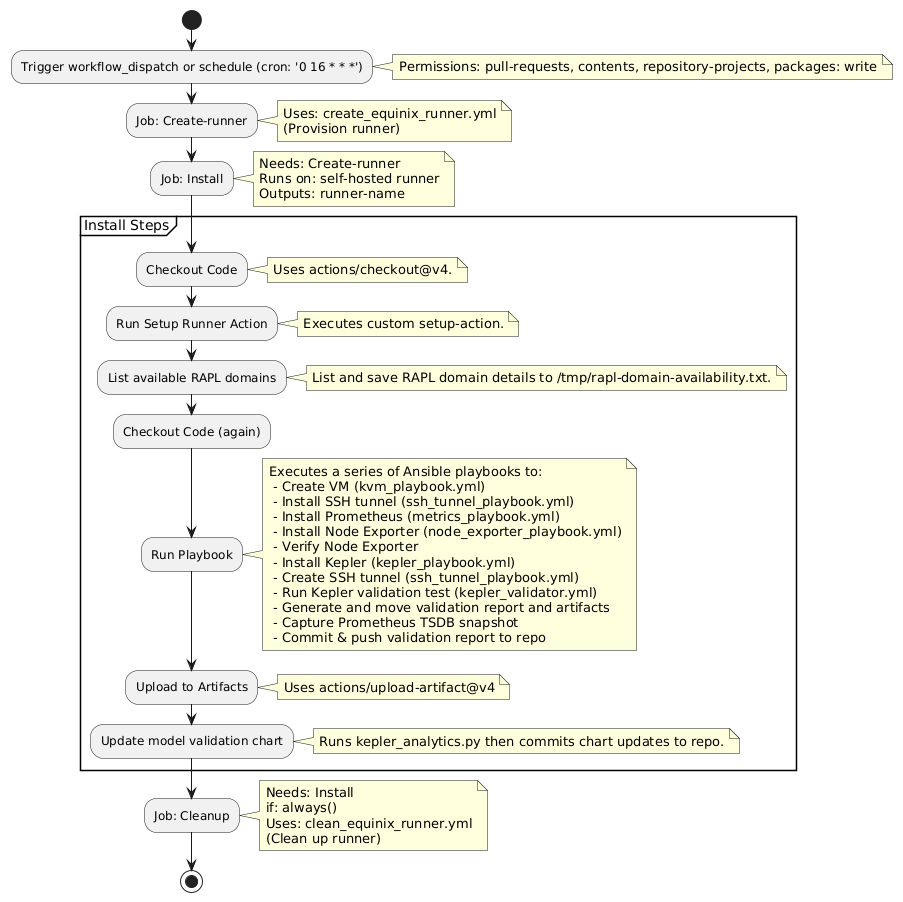

The diagram above was rendered by PlantUML. Its source (embedded in the PNG):
@startuml
!define RECTANGLE class

start

:Trigger workflow_dispatch or schedule (cron: '0 16 * * *');
note right
  Permissions: pull-requests, contents, repository-projects, packages: write
end note

:Job: Create-runner;
note right
  Uses: create_equinix_runner.yml
  (Provision runner)
end note

:Job: Install;
note right
  Needs: Create-runner
  Runs on: self-hosted runner
  Outputs: runner-name
end note

partition "Install Steps" {
    :Checkout Code;
    note right
      Uses actions/checkout@v4.
    end note

    :Run Setup Runner Action;
    note right
      Executes custom setup-action.
    end note

    :List available RAPL domains;
    note right
      List and save RAPL domain details to /tmp/rapl-domain-availability.txt.
    end note

    :Checkout Code (again);

    :Run Playbook;
    note right
      Executes a series of Ansible playbooks to:
       - Create VM (kvm_playbook.yml)
       - Install SSH tunnel (ssh_tunnel_playbook.yml)
       - Install Prometheus (metrics_playbook.yml)
       - Install Node Exporter (node_exporter_playbook.yml)
       - Verify Node Exporter
       - Install Kepler (kepler_playbook.yml)
       - Create SSH tunnel (ssh_tunnel_playbook.yml)
       - Run Kepler validation test (kepler_validator.yml)
       - Generate and move validation report and artifacts
       - Capture Prometheus TSDB snapshot
       - Commit & push validation report to repo
    end note

    :Upload to Artifacts;
    note right
      Uses actions/upload-artifact@v4
    end note

    :Update model validation chart;
    note right
      Runs kepler_analytics.py then commits chart updates to repo.
    end note
}

:Job: Cleanup;
note right
  Needs: Install
  if: always()
  Uses: clean_equinix_runner.yml
  (Clean up runner)
end note

stop
@enduml